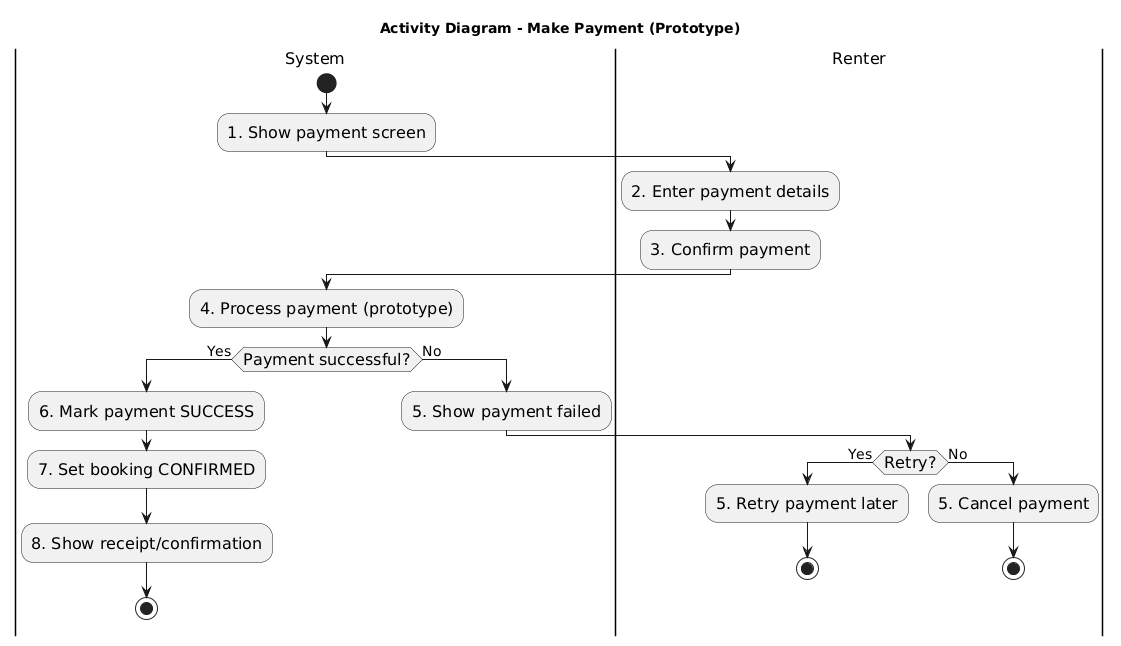

The diagram above was rendered by PlantUML. Its source (embedded in the PNG):
@startuml
title Activity Diagram - Make Payment (Prototype)

' =========================================================
' TEXT DESCRIPTION (Steps map to actions)
' Step 1  System shows payment screen for a PENDING booking.
' Step 2  Renter enters payment details.
' Step 3  Renter confirms payment.
' Step 4  System processes payment (prototype).
' Step 5  If failed, system shows failure and renter retries or cancels (end).
' Step 6  If success, system marks payment SUCCESS.
' Step 7  System updates booking to CONFIRMED.
' Step 8  System shows receipt/confirmation (end).
' =========================================================

skinparam shadowing false
skinparam linetype ortho
skinparam DefaultFontSize 16
skinparam ArrowFontSize 14
skinparam nodesep 30
skinparam ranksep 30

|System|
start
:1. Show payment screen;

|Renter|
:2. Enter payment details;
:3. Confirm payment;

|System|
:4. Process payment (prototype);

if (Payment successful?) then (Yes)
  :6. Mark payment SUCCESS;
  :7. Set booking CONFIRMED;
  :8. Show receipt/confirmation;
  stop
else (No)
  :5. Show payment failed;
  |Renter|
  if (Retry?) then (Yes)
    :5. Retry payment later;
    stop
  else (No)
    :5. Cancel payment;
    stop
  endif
endif
@enduml